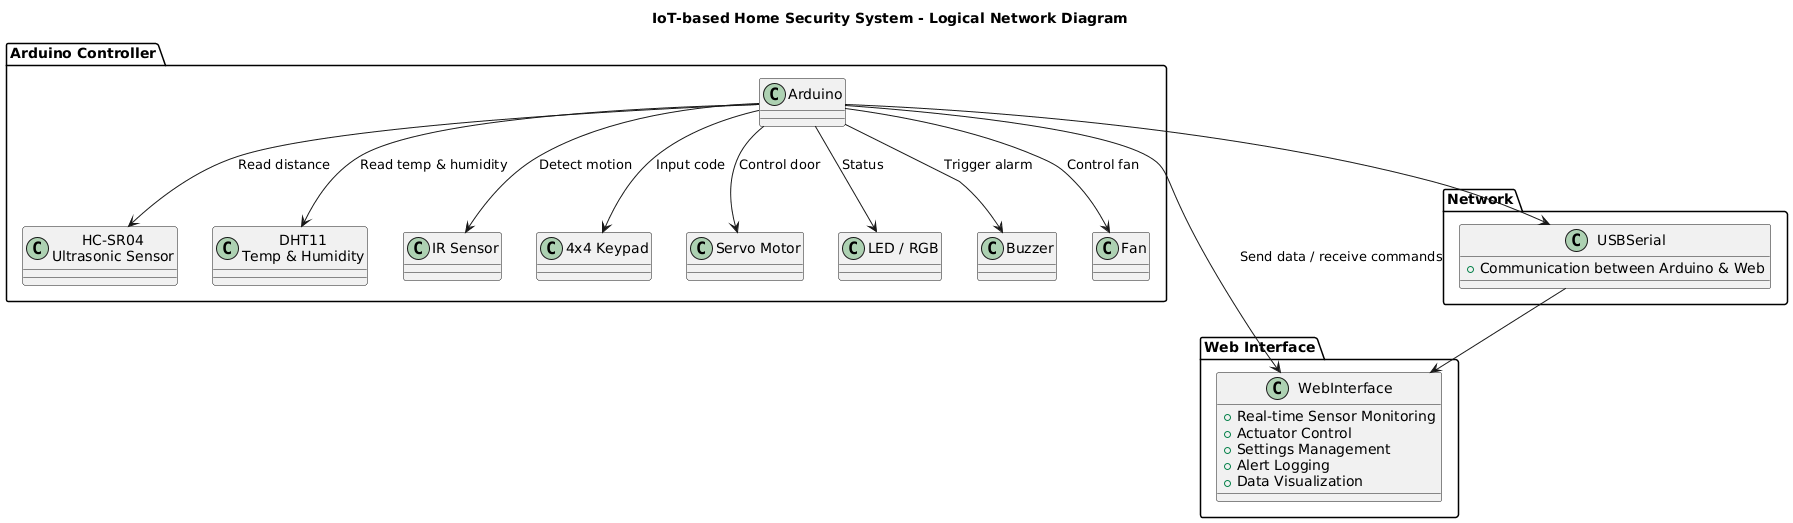

The diagram above was rendered by PlantUML. Its source (embedded in the PNG):
@startuml
title IoT-based Home Security System - Logical Network Diagram

package "Arduino Controller" {
    class Arduino
    class "HC-SR04\nUltrasonic Sensor" as HC_SR04
    class "DHT11\nTemp & Humidity" as DHT11
    class "IR Sensor" as IR
    class "4x4 Keypad" as Keypad
    class "Servo Motor" as Servo
    class "LED / RGB" as LED
    class Buzzer
    class Fan
}

package "Web Interface" {
    class WebInterface {
        + Real-time Sensor Monitoring
        + Actuator Control
        + Settings Management
        + Alert Logging
        + Data Visualization
    }
}

package "Network" {
    class USBSerial {
        + Communication between Arduino & Web
    }
}

' Connections
Arduino --> HC_SR04 : Read distance
Arduino --> DHT11 : Read temp & humidity
Arduino --> IR : Detect motion
Arduino --> Keypad : Input code
Arduino --> Servo : Control door
Arduino --> LED : Status
Arduino --> Buzzer : Trigger alarm
Arduino --> Fan : Control fan
Arduino --> WebInterface : Send data / receive commands
Arduino --> USBSerial
USBSerial --> WebInterface
@enduml